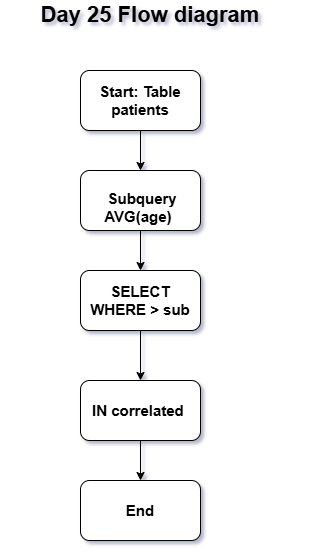

The diagram above was exported from draw.io. Its source (the exported page's mxGraphModel, read from the mxfile embedded in the PNG):
<mxGraphModel dx="860" dy="1565" grid="1" gridSize="10" guides="1" tooltips="1" connect="1" arrows="1" fold="1" page="1" pageScale="1" pageWidth="850" pageHeight="1100" math="0" shadow="0">
  <root>
    <mxCell id="0" />
    <mxCell id="1" parent="0" />
    <mxCell id="mg9LlD5a4yD1jM6sBIcO-8" edge="1" parent="1" source="mg9LlD5a4yD1jM6sBIcO-1" style="edgeStyle=orthogonalEdgeStyle;rounded=0;orthogonalLoop=1;jettySize=auto;html=1;" target="mg9LlD5a4yD1jM6sBIcO-3" value="">
      <mxGeometry relative="1" as="geometry" />
    </mxCell>
    <mxCell id="mg9LlD5a4yD1jM6sBIcO-1" parent="1" style="rounded=1;whiteSpace=wrap;html=1;" value="&lt;b&gt;&lt;font style=&quot;font-size: 15px;&quot;&gt;SELECT WHERE &amp;gt; sub&lt;/font&gt;&lt;/b&gt;" vertex="1">
      <mxGeometry height="60" width="120" x="370" y="220" as="geometry" />
    </mxCell>
    <mxCell id="mg9LlD5a4yD1jM6sBIcO-2" parent="1" style="rounded=1;whiteSpace=wrap;html=1;" value="&lt;b&gt;&lt;font style=&quot;font-size: 15px;&quot;&gt;End&lt;/font&gt;&lt;/b&gt;" vertex="1">
      <mxGeometry height="60" width="120" x="370" y="430" as="geometry" />
    </mxCell>
    <mxCell id="mg9LlD5a4yD1jM6sBIcO-9" edge="1" parent="1" source="mg9LlD5a4yD1jM6sBIcO-3" style="edgeStyle=orthogonalEdgeStyle;rounded=0;orthogonalLoop=1;jettySize=auto;html=1;" target="mg9LlD5a4yD1jM6sBIcO-2" value="">
      <mxGeometry relative="1" as="geometry" />
    </mxCell>
    <mxCell id="mg9LlD5a4yD1jM6sBIcO-3" parent="1" style="rounded=1;whiteSpace=wrap;html=1;" value="&lt;b&gt;&lt;font style=&quot;font-size: 15px;&quot;&gt;IN correlated&amp;nbsp;&lt;/font&gt;&lt;/b&gt;" vertex="1">
      <mxGeometry height="60" width="120" x="370" y="330" as="geometry" />
    </mxCell>
    <mxCell id="mg9LlD5a4yD1jM6sBIcO-7" edge="1" parent="1" source="mg9LlD5a4yD1jM6sBIcO-4" style="edgeStyle=orthogonalEdgeStyle;rounded=0;orthogonalLoop=1;jettySize=auto;html=1;" target="mg9LlD5a4yD1jM6sBIcO-1" value="">
      <mxGeometry relative="1" as="geometry" />
    </mxCell>
    <mxCell id="mg9LlD5a4yD1jM6sBIcO-4" parent="1" style="rounded=1;whiteSpace=wrap;html=1;" value="&lt;br&gt;&lt;b&gt;&lt;font style=&quot;font-size: 15px;&quot;&gt;&amp;nbsp;Subquery AVG(age)&amp;nbsp;&lt;/font&gt;&lt;font style=&quot;font-size: 15px;&quot;&gt;&lt;/font&gt;&lt;/b&gt;" vertex="1">
      <mxGeometry height="60" width="120" x="370" y="120" as="geometry" />
    </mxCell>
    <mxCell id="mg9LlD5a4yD1jM6sBIcO-6" edge="1" parent="1" source="mg9LlD5a4yD1jM6sBIcO-5" style="edgeStyle=orthogonalEdgeStyle;rounded=0;orthogonalLoop=1;jettySize=auto;html=1;" target="mg9LlD5a4yD1jM6sBIcO-4" value="">
      <mxGeometry relative="1" as="geometry" />
    </mxCell>
    <mxCell id="mg9LlD5a4yD1jM6sBIcO-5" parent="1" style="rounded=1;whiteSpace=wrap;html=1;" value="&lt;b&gt;&lt;font style=&quot;font-size: 15px;&quot;&gt;Start: Table patients&lt;/font&gt;&lt;/b&gt;" vertex="1">
      <mxGeometry height="60" width="120" x="370" y="20" as="geometry" />
    </mxCell>
    <mxCell id="mg9LlD5a4yD1jM6sBIcO-10" parent="1" style="text;html=1;whiteSpace=wrap;strokeColor=none;fillColor=none;align=center;verticalAlign=middle;rounded=0;" value="&lt;b&gt;&lt;font style=&quot;font-size: 22px;&quot;&gt;Day 25 Flow diagram&lt;/font&gt;&lt;/b&gt;" vertex="1">
      <mxGeometry height="30" width="300" x="290" y="-50" as="geometry" />
    </mxCell>
  </root>
</mxGraphModel>